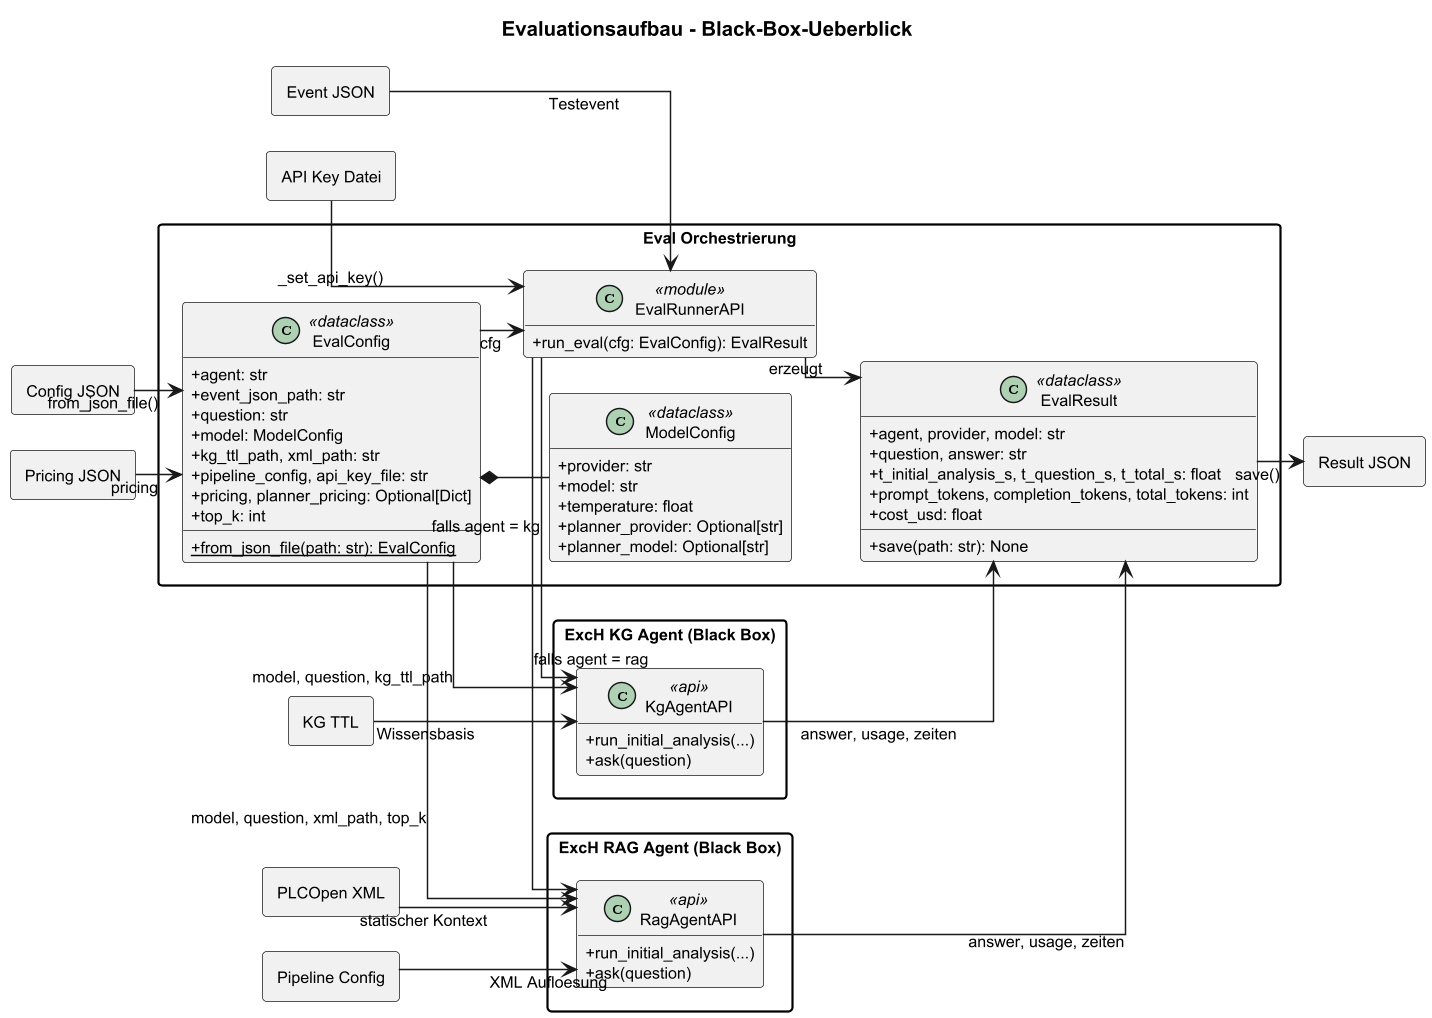

The diagram above was rendered by PlantUML. Its source (embedded in the PNG):
@startuml eval_class_diagram

set namespaceSeparator none
allowmixing

skinparam classAttributeIconSize 0
skinparam packageStyle rectangle
skinparam shadowing false
skinparam linetype ortho
skinparam dpi 140
skinparam ranksep 30
skinparam nodesep 24
skinparam DefaultFontSize 11
skinparam packageTitleFontSize 12
skinparam classFontSize 11
hide empty members
left to right direction
scale max 1400 width

title Evaluationsaufbau - Black-Box-Ueberblick

rectangle "Config JSON" as ConfigJson
rectangle "Event JSON" as EventJson
rectangle "API Key Datei" as ApiKeyFile
rectangle "Pricing JSON" as PricingJson
rectangle "KG TTL" as KgTtl
rectangle "PLCOpen XML" as PlcXml
rectangle "Pipeline Config" as PipelineConfig
rectangle "Result JSON" as ResultJson

package "Eval Orchestrierung" {
  class ModelConfig <<dataclass>> {
    +provider: str
    +model: str
    +temperature: float
    +planner_provider: Optional[str]
    +planner_model: Optional[str]
  }

  class EvalConfig <<dataclass>> {
    +agent: str
    +event_json_path: str
    +question: str
    +model: ModelConfig
    +kg_ttl_path, xml_path: str
    +pipeline_config, api_key_file: str
    +pricing, planner_pricing: Optional[Dict]
    +top_k: int
    +{static} from_json_file(path: str): EvalConfig
  }

  class EvalResult <<dataclass>> {
    +agent, provider, model: str
    +question, answer: str
    +t_initial_analysis_s, t_question_s, t_total_s: float
    +prompt_tokens, completion_tokens, total_tokens: int
    +cost_usd: float
    +save(path: str): None
  }

  class EvalRunnerAPI <<module>> {
    +run_eval(cfg: EvalConfig): EvalResult
  }

  EvalConfig *-- ModelConfig
}

package "ExcH KG Agent (Black Box)" {
  class KgAgentAPI <<api>> {
    +run_initial_analysis(...)
    +ask(question)
  }
}

package "ExcH RAG Agent (Black Box)" {
  class RagAgentAPI <<api>> {
    +run_initial_analysis(...)
    +ask(question)
  }
}

ConfigJson --> EvalConfig : from_json_file()
PricingJson --> EvalConfig : pricing
EvalConfig --> EvalRunnerAPI : cfg
EventJson --> EvalRunnerAPI : Testevent
ApiKeyFile --> EvalRunnerAPI : _set_api_key()

EvalRunnerAPI --> KgAgentAPI : falls agent = kg
EvalRunnerAPI --> RagAgentAPI : falls agent = rag

EvalConfig --> KgAgentAPI : model, question, kg_ttl_path
EvalConfig --> RagAgentAPI : model, question, xml_path, top_k

KgTtl --> KgAgentAPI : Wissensbasis
PlcXml --> RagAgentAPI : statischer Kontext
PipelineConfig --> RagAgentAPI : XML Aufloesung

KgAgentAPI --> EvalResult : answer, usage, zeiten
RagAgentAPI --> EvalResult : answer, usage, zeiten
EvalRunnerAPI --> EvalResult : erzeugt
EvalResult --> ResultJson : save()

@enduml